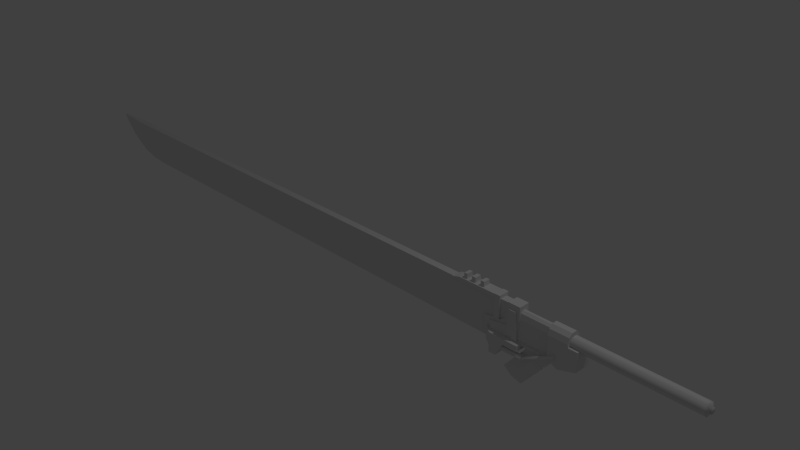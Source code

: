 # Source: SwordForRender_001.blend  (saved by Blender 2.76.0; exported with 4.5.12 LTS)
import bpy
from mathutils import Matrix  # noqa: F401  (used for matrix-valued properties, if any)

bpy.ops.wm.read_factory_settings(use_empty=True)
scene = bpy.context.scene
scene.name = 'Scene'

# ---- collections
col_collection_1 = bpy.data.collections.new('Collection 1'); scene.collection.children.link(col_collection_1)

# ---- materials (node trees are filled in below, after node groups)
mat_material = bpy.data.materials.new('Material')
mat_material.alpha_threshold = 0.0
mat_material.use_transparent_shadow = False
mat_material.roughness = 0.5
mat_material.line_color = (0.0, 0.0, 0.0, 1.0)

# ---- material node trees

# ---- world
world_world = bpy.data.worlds.new('World'); scene.world = world_world
world_world.color = (0.05088, 0.05088, 0.05088)
world_world.use_sun_shadow = False
world_world.sun_shadow_jitter_overblur = 0.0
world_world.cycles.sampling_method = 'MANUAL'
world_world.cycles.sample_map_resolution = 256

# ---- cameras
cam_camera = bpy.data.cameras.new('Camera')
cam_camera.clip_end = 100.0
cam_camera.lens = 35.0
cam_camera.sensor_width = 32.0
cam_camera.sensor_height = 18.0
cam_camera.ortho_scale = 7.314
cam_camera.dof.focus_distance = 0.0
cam_camera.dof.aperture_fstop = 128.0

# ---- lights
light_lamp = bpy.data.lights.new('Lamp', 'POINT')
light_lamp.transmission_factor = 0.0
light_lamp.cutoff_distance = 30.0
light_lamp.energy = 100.0
light_lamp.shadow_buffer_clip_start = 1.001
light_lamp.shadow_soft_size = 0.1
light_lamp.shadow_maximum_resolution = 0.006
light_lamp.use_absolute_resolution = True
light_lamp.cycles.use_multiple_importance_sampling = False

# ---- meshes
me_cylinder_001 = bpy.data.meshes.new('Cylinder.001')
me_cylinder_001.from_pydata([(0.0, 0.08, -0.13), (9.649e-08, 0.08, 1.408), (0.06928, 0.04, -0.13), (0.06928, 0.04, 1.408), (0.06928, -0.04, -0.13), (0.06928, -0.04, 1.408), (-6.994e-09, -0.08, -0.13), (8.95e-08, -0.08, 1.408), (-0.06928, -0.04, -0.13), (-0.06928, -0.04, 1.408), (-0.06928, 0.04, -0.13), (-0.06928, 0.04, 1.408), (0.06928, 0.04, 1.448), (5.479e-08, 0.08, 1.448), (0.06928, -0.04, 1.448), (4.779e-08, -0.08, 1.448), (-0.06928, -0.04, 1.448), (-0.06928, 0.04, 1.448), (0.03411, 0.01969, 1.458), (5.256e-08, 0.03939, 1.458), (0.03411, -0.01969, 1.458), (4.912e-08, -0.03939, 1.458), (-0.03411, -0.01969, 1.458), (-0.03411, 0.01969, 1.458), (0.03411, 0.01969, 1.48), (8.405e-08, 0.03939, 1.48), (0.03411, -0.01969, 1.48), (8.061e-08, -0.03939, 1.48), (-0.03411, -0.01969, 1.48), (-0.03411, 0.01969, 1.48)], [], [(0, 1, 3, 2), (2, 3, 5, 4), (4, 5, 7, 6), (6, 7, 9, 8), (9, 7, 15, 16), (10, 11, 1, 0), (8, 9, 11, 10), (17, 16, 22, 23), (5, 3, 12, 14), (11, 9, 16, 17), (3, 1, 13, 12), (7, 5, 14, 15), (1, 11, 17, 13), (19, 23, 29, 25), (15, 14, 20, 21), (12, 13, 19, 18), (13, 17, 23, 19), (16, 15, 21, 22), (14, 12, 18, 20), (24, 25, 29, 28, 27, 26), (22, 21, 27, 28), (20, 18, 24, 26), (23, 22, 28, 29), (21, 20, 26, 27), (18, 19, 25, 24)])
me_cylinder_001.polygons.foreach_set('use_smooth', [True] * 25)
me_cylinder_001.use_remesh_preserve_volume = False
me_cylinder_001.use_remesh_preserve_attributes = False
me_cylinder_001.use_mirror_vertex_groups = False
me_cylinder_001.update()
me_cube_008 = bpy.data.meshes.new('Cube.008')
me_cube_008.from_pydata([(-1.0, -1.0, -1.0), (-1.0, -1.0, 1.07), (-1.0, 1.0, -1.0), (-1.0, 1.0, 1.07), (2.547, -1.0, -1.0), (2.547, -1.0, 1.326), (2.547, 1.0, -1.0), (2.547, 1.0, 1.326), (0.2894, 1.0, 1.07), (0.2894, 1.0, -1.698), (0.2894, -1.0, 1.07), (0.2894, -1.0, -1.698), (1.418, 1.0, 1.326), (1.418, -1.0, -1.349), (1.418, 1.0, -1.349), (1.418, -1.0, 1.326), (-1.057, -1.0, 1.667), (-1.057, 1.0, 1.667), (0.2321, -1.0, 1.667), (0.2321, 1.0, 1.667), (1.361, -1.0, 1.667), (1.361, 1.0, 1.667), (-1.057, -0.7978, 2.323), (-1.057, 0.7978, 2.323), (0.2321, -0.7978, 2.323), (0.2321, 0.7978, 2.323), (1.361, -0.7978, 2.323), (1.361, 0.7978, 2.323), (-1.057, -0.3426, 2.694), (-1.057, 0.3426, 2.694), (0.2321, -0.3426, 2.694), (0.2321, 0.3426, 2.694), (1.361, -0.3426, 2.694), (1.361, 0.3426, 2.694)], [], [(1, 3, 2, 0), (12, 7, 6, 14), (7, 5, 4, 6), (10, 1, 0, 11), (13, 14, 6, 4), (15, 12, 21, 20), (12, 8, 19, 21), (0, 2, 9, 11), (15, 10, 11, 13), (3, 8, 9, 2), (5, 15, 13, 4), (5, 7, 12, 15), (11, 9, 14, 13), (8, 12, 14, 9), (18, 20, 26, 24), (21, 19, 25, 27), (10, 15, 20, 18), (3, 1, 16, 17), (8, 3, 17, 19), (1, 10, 18, 16), (25, 23, 29, 31), (26, 27, 33, 32), (16, 18, 24, 22), (20, 21, 27, 26), (19, 17, 23, 25), (17, 16, 22, 23), (30, 31, 29, 28), (32, 33, 31, 30), (23, 22, 28, 29), (27, 25, 31, 33), (24, 26, 32, 30), (22, 24, 30, 28)])
me_cube_008.use_remesh_preserve_volume = False
me_cube_008.use_remesh_preserve_attributes = False
me_cube_008.use_mirror_vertex_groups = False
me_cube_008.update()
me_cube_007 = bpy.data.meshes.new('Cube.007')
me_cube_007.from_pydata([(-1.319, -0.4902, -1.0), (-1.319, -0.4902, 1.0), (-1.319, 0.4902, -1.0), (-1.319, 0.4902, 1.0), (2.789, -0.4902, -1.0), (2.789, -0.4902, 1.0), (2.789, 0.4902, -1.0), (2.789, 0.4902, 1.0), (-1.319, -0.3594, 1.527), (-1.319, 0.3594, 1.527), (2.789, 0.3594, 1.527), (2.789, -0.3594, 1.527), (-1.319, -0.09477, 1.708), (-1.319, 0.09477, 1.708), (2.789, 0.09477, 1.708), (2.789, -0.09477, 1.708)], [], [(3, 7, 6, 2), (5, 1, 0, 4), (7, 3, 9, 10), (8, 11, 15, 12), (1, 5, 11, 8), (15, 14, 13, 12), (10, 9, 13, 14)])
me_cube_007.use_remesh_preserve_volume = False
me_cube_007.use_remesh_preserve_attributes = False
me_cube_007.use_mirror_vertex_groups = False
me_cube_007.update()
me_cube_006 = bpy.data.meshes.new('Cube.006')
me_cube_006.from_pydata([(-11.08, -0.175, -1.0), (-11.08, -0.8888, 1.0), (-11.08, 0.175, -1.0), (-11.08, 0.8888, 1.0), (1.0, -0.175, -1.0), (1.0, -0.8888, 1.0), (1.0, 0.175, -1.0), (1.0, 0.8888, 1.0), (-8.229, 0.8888, 1.0), (-8.229, 0.175, -1.0), (-8.229, -0.8888, 1.0), (-8.229, -0.175, -1.0), (-7.588, 0.8888, 1.0), (-7.588, -0.175, -1.0), (-7.588, 0.175, -1.0), (-7.588, -0.8888, 1.0), (-5.03, 0.8888, 1.0), (-5.03, -0.175, -1.0), (-5.03, 0.175, -1.0), (-5.03, -0.8888, 1.0), (-4.252, 0.8888, 1.0), (-4.252, -0.175, -1.0), (-4.252, 0.175, -1.0), (-4.252, -0.8888, 1.0), (-4.511, 0.175, -0.8259), (-4.771, 0.175, -0.8259), (-4.511, -0.8888, 1.0), (-4.771, -0.8888, 1.0), (-4.771, 0.8888, 1.0), (-4.511, 0.8888, 1.0), (-4.771, -0.175, -0.8259), (-4.511, -0.175, -0.8259), (-7.802, 0.175, -0.8259), (-8.016, 0.175, -0.8259), (-7.802, -0.8888, 1.0), (-8.016, -0.8888, 1.0), (-8.016, 0.8888, 1.0), (-7.802, 0.8888, 1.0), (-8.016, -0.175, -0.8259), (-7.802, -0.175, -0.8259), (-11.08, -0.8888, -1.192e-06), (-11.08, 0.8888, -1.132e-06), (1.0, 0.8888, 2.384e-07), (1.0, -0.8888, 2.384e-07), (-8.229, -0.8888, -8.345e-07), (-8.229, 0.8888, -8.345e-07), (-7.588, -0.8888, -7.749e-07), (-7.588, 0.8888, -7.749e-07), (-5.03, -0.8888, -4.768e-07), (-5.03, 0.8888, -4.768e-07), (-4.252, -0.8888, -3.576e-07), (-4.252, 0.8888, -3.576e-07), (-4.771, 0.8888, 0.08707), (-4.511, 0.8888, 0.08707), (-4.511, -0.8888, 0.08707), (-4.771, -0.8888, 0.08707), (-8.016, 0.8888, 0.08707), (-7.802, 0.8888, 0.08707), (-7.802, -0.8888, 0.08707), (-8.016, -0.8888, 0.08707)], [], [(40, 41, 2, 0), (51, 42, 6, 22), (44, 40, 0, 11), (21, 22, 6, 4), (10, 8, 3, 1), (35, 36, 8, 10), (0, 2, 9, 11), (59, 44, 11, 38), (41, 45, 9, 2), (48, 46, 13, 17), (19, 16, 12, 15), (39, 32, 14, 13), (57, 47, 14, 32), (27, 28, 16, 19), (55, 48, 17, 30), (13, 14, 18, 17), (47, 49, 18, 14), (43, 50, 21, 4), (31, 24, 22, 21), (53, 51, 22, 24), (49, 52, 25, 18), (52, 53, 24, 25), (17, 18, 25, 30), (30, 25, 24, 31), (50, 54, 31, 21), (54, 55, 30, 31), (23, 20, 29, 26), (26, 29, 28, 27), (45, 56, 33, 9), (56, 57, 32, 33), (11, 9, 33, 38), (38, 33, 32, 39), (46, 58, 39, 13), (58, 59, 38, 39), (15, 12, 37, 34), (34, 37, 36, 35), (34, 35, 59, 58), (15, 34, 58, 46), (36, 37, 57, 56), (8, 36, 56, 45), (26, 27, 55, 54), (23, 26, 54, 50), (28, 29, 53, 52), (16, 28, 52, 49), (29, 20, 51, 53), (5, 23, 50, 43), (12, 16, 49, 47), (27, 19, 48, 55), (37, 12, 47, 57), (19, 15, 46, 48), (3, 8, 45, 41), (35, 10, 44, 59), (10, 1, 40, 44), (20, 7, 42, 51), (1, 3, 41, 40)])
me_cube_006.use_remesh_preserve_volume = False
me_cube_006.use_remesh_preserve_attributes = False
me_cube_006.use_mirror_vertex_groups = False
me_cube_006.update()
me_cylinder = bpy.data.meshes.new('Cylinder')
me_cylinder.from_pydata([(-0.1271, -0.0895, -0.2605), (0.181, -0.0895, -0.2605), (-0.1271, -0.1057, -0.2885), (0.181, -0.1057, -0.2885), (-0.1271, -0.1381, -0.2885), (0.181, -0.1381, -0.2885), (-0.1271, -0.1543, -0.2605), (0.181, -0.1543, -0.2605), (-0.1271, -0.1381, -0.2324), (0.181, -0.1381, -0.2324), (-0.1271, -0.1057, -0.2324), (0.181, -0.1057, -0.2324), (0.2232, -0.1057, -0.2885), (0.2232, -0.0895, -0.2605), (0.2232, -0.1381, -0.2885), (0.2232, -0.1543, -0.2605), (0.2232, -0.1381, -0.2324), (0.2232, -0.1057, -0.2324), (0.2232, -0.1105, -0.2801), (0.2232, -0.09917, -0.2605), (0.2232, -0.1332, -0.2801), (0.2232, -0.1446, -0.2605), (0.2232, -0.1332, -0.2408), (0.2232, -0.1105, -0.2408), (0.6001, -0.1105, -0.08546), (0.6001, -0.09917, -0.06578), (0.6001, -0.1332, -0.08546), (0.6001, -0.1446, -0.06578), (0.6001, -0.1332, -0.04611), (0.6001, -0.1105, -0.04611), (0.6437, -0.1105, -0.05959), (0.625, -0.09917, -0.05336), (0.6437, -0.1332, -0.05959), (0.625, -0.1446, -0.05336), (0.6063, -0.1332, -0.04713), (0.6063, -0.1105, -0.04713), (0.6455, -0.1148, -0.04867), (0.6275, -0.1016, -0.05273), (0.6444, -0.1309, -0.03269), (0.6253, -0.1338, -0.02076), (0.6073, -0.1206, -0.02481), (0.6084, -0.1045, -0.0408), (0.6455, 0.0, -0.04867), (0.6275, 0.0, -0.05273), (0.6444, 0.0, -0.03269), (0.6253, 0.0, -0.02076), (0.6073, 0.0, -0.02481), (0.6084, 0.0, -0.0408)], [], [(0, 1, 3, 2), (2, 3, 5, 4), (4, 5, 7, 6), (6, 7, 9, 8), (5, 3, 12, 14), (10, 11, 1, 0), (8, 9, 11, 10), (12, 13, 19, 18), (11, 9, 16, 17), (3, 1, 13, 12), (7, 5, 14, 15), (1, 11, 17, 13), (9, 7, 15, 16), (23, 22, 28, 29), (13, 17, 23, 19), (16, 15, 21, 22), (14, 12, 18, 20), (17, 16, 22, 23), (15, 14, 20, 21), (25, 29, 35, 31), (21, 20, 26, 27), (18, 19, 25, 24), (19, 23, 29, 25), (22, 21, 27, 28), (20, 18, 24, 26), (35, 34, 40, 41), (28, 27, 33, 34), (26, 24, 30, 32), (29, 28, 34, 35), (27, 26, 32, 33), (24, 25, 31, 30), (37, 41, 47, 43), (33, 32, 38, 39), (30, 31, 37, 36), (31, 35, 41, 37), (34, 33, 39, 40), (32, 30, 36, 38), (40, 39, 45, 46), (38, 36, 42, 44), (41, 40, 46, 47), (39, 38, 44, 45), (36, 37, 43, 42)])
me_cylinder.use_remesh_preserve_volume = False
me_cylinder.use_remesh_preserve_attributes = False
me_cylinder.use_mirror_vertex_groups = False
me_cylinder.update()
me_cube_004 = bpy.data.meshes.new('Cube.004')
me_cube_004.from_pydata([(-1.0, -1.304, -1.0), (-1.0, -1.304, 1.755), (-1.0, 2.695, -1.0), (-1.0, 2.695, 1.755), (0.9734, -2.695, -1.0), (0.9734, -2.695, 1.755), (0.9734, 2.695, -1.0), (0.9734, 2.695, 1.755), (2.065, 2.695, 1.755), (2.065, 2.695, -1.0), (2.065, -2.695, 1.755), (2.065, -2.695, -1.0), (0.9734, -2.695, -2.595), (0.9734, 2.695, -2.595), (2.065, -2.695, -2.595), (2.065, 2.695, -2.595), (4.245, 2.695, 1.755), (3.495, 2.695, -1.0), (4.245, -2.695, 1.755), (3.495, -2.695, -1.0), (2.563, -2.695, -2.595), (2.563, 2.695, -2.595), (-1.0, -1.304, 0.4778), (-1.0, 2.695, 0.4778), (0.9734, 2.695, 0.4778), (0.9734, -2.695, 0.4778), (2.065, 2.695, 0.4778), (2.065, -2.695, 0.4778), (4.245, 2.695, 0.4778), (4.245, -2.695, 0.4778), (7.636, 2.695, 1.755), (7.636, -2.695, 1.755), (7.636, 2.695, 0.4778), (7.636, -2.695, 0.4778)], [], [(22, 23, 2, 0), (23, 24, 6, 2), (4, 6, 13, 12), (25, 22, 0, 4), (0, 2, 6, 4), (5, 7, 3, 1), (11, 14, 20, 19), (7, 5, 10, 8), (24, 7, 8, 26), (25, 4, 11, 27), (12, 13, 15, 14), (6, 9, 15, 13), (11, 4, 12, 14), (8, 10, 18, 16), (28, 29, 19, 17), (17, 19, 20, 21), (27, 11, 19, 29), (26, 8, 16, 28), (14, 15, 21, 20), (15, 9, 17, 21), (9, 26, 28, 17), (10, 27, 29, 18), (28, 16, 30, 32), (5, 25, 27, 10), (6, 24, 26, 9), (5, 1, 22, 25), (3, 7, 24, 23), (1, 3, 23, 22), (30, 31, 33, 32), (16, 18, 31, 30), (18, 29, 33, 31), (29, 28, 32, 33)])
me_cube_004.use_remesh_preserve_volume = False
me_cube_004.use_remesh_preserve_attributes = False
me_cube_004.use_mirror_vertex_groups = False
me_cube_004.update()
me_cube_003 = bpy.data.meshes.new('Cube.003')
me_cube_003.from_pydata([(-1.0, -0.5769, -1.502), (-1.0, -1.106, 1.0), (-1.0, 0.5769, -1.502), (-1.0, 1.106, 1.0), (1.722, -0.8781, -0.723), (1.722, -1.106, 1.408), (1.722, 0.8781, -0.723), (1.722, 1.106, 1.408), (3.421, 1.106, 1.0), (3.421, 0.8781, -0.723), (3.421, -1.106, 1.0), (3.421, -0.8781, -0.723), (2.077, 1.106, 3.917), (2.077, -1.106, 3.917), (3.066, 1.106, 3.917), (3.066, -1.106, 3.917), (1.487, 1.106, 1.372), (1.487, 0.5769, -1.502), (1.487, -1.106, 1.372), (1.487, -0.5769, -1.502), (-1.0, -1.03, -0.3673), (-1.0, 1.03, -0.3673), (1.722, 1.106, -0.04905), (1.722, -1.106, -0.04905), (3.421, 1.106, -0.178), (3.421, -1.106, -0.178), (1.487, -1.065, -0.2495), (1.487, 1.065, -0.2495), (8.478, 1.106, -0.178), (8.478, 0.8781, -0.723), (8.478, -1.106, -0.178), (8.478, -0.8781, -0.723)], [], [(20, 21, 2, 0), (27, 22, 6, 17), (4, 6, 9, 11), (26, 20, 0, 19), (19, 17, 6, 4), (18, 16, 3, 1), (11, 9, 29, 31), (10, 8, 14, 15), (22, 7, 8, 24), (23, 4, 11, 25), (12, 13, 15, 14), (7, 5, 13, 12), (5, 10, 15, 13), (8, 7, 12, 14), (5, 7, 16, 18), (0, 2, 17, 19), (23, 26, 19, 4), (21, 27, 17, 2), (3, 16, 27, 21), (5, 18, 26, 23), (5, 23, 25, 10), (6, 22, 24, 9), (8, 10, 25, 24), (18, 1, 20, 26), (16, 7, 22, 27), (1, 3, 21, 20), (28, 30, 31, 29), (24, 25, 30, 28), (25, 11, 31, 30), (9, 24, 28, 29)])
me_cube_003.use_remesh_preserve_volume = False
me_cube_003.use_remesh_preserve_attributes = False
me_cube_003.use_mirror_vertex_groups = False
me_cube_003.update()
me_cube_002 = bpy.data.meshes.new('Cube.002')
me_cube_002.from_pydata([(-0.0837, -0.07475, -0.2946), (-0.0837, -0.07475, 0.0837), (-0.0837, 0.07475, -0.2946), (-0.0837, 0.07475, 0.0837), (-0.001949, -0.07475, -0.2946), (-0.001949, -0.07475, 0.0837), (-0.001949, 0.07475, -0.2946), (-0.001949, 0.07475, 0.0837), (-0.0837, -0.07475, -0.2206), (-0.0837, 0.07475, -0.2206), (-0.001949, 0.07475, -0.2206), (-0.001949, -0.07475, -0.2206), (0.07596, 0.07475, -0.1764), (0.07596, 0.07475, -0.2946), (0.07596, -0.07475, -0.1764), (0.07596, -0.07475, -0.2946), (0.2869, 0.07475, -0.1764), (0.2869, 0.07475, -0.2946), (0.2869, -0.07475, -0.1764), (0.2869, -0.07475, -0.2946), (0.1209, -0.07475, 0.06097), (0.1209, 0.07475, 0.06097), (0.2869, -0.07475, 0.06097), (0.2869, 0.07475, 0.06097), (-0.2246, 0.07475, -0.2511), (-0.2246, 0.07475, -0.2946), (-0.2246, -0.07475, -0.2946), (-0.2246, -0.07475, -0.2511), (-0.1072, -0.07475, -0.2946), (-0.1072, 0.07475, -0.2946), (-0.1072, -0.07475, -0.2257), (-0.1072, 0.07475, -0.2257), (-0.2246, 0.04954, -0.4622), (-0.2246, -0.04954, -0.4622), (-0.1072, -0.04954, -0.4622), (-0.1072, 0.04954, -0.4622), (-0.1659, -0.07475, -0.2946), (-0.205, -0.07475, -0.2946), (-0.1659, -0.07475, -0.2384), (-0.205, -0.07475, -0.2469), (-0.1659, 0.07475, -0.2384), (-0.205, 0.07475, -0.2469), (-0.205, 0.07475, -0.2946), (-0.1659, 0.07475, -0.2946), (-0.1659, -0.04954, -0.4622), (-0.205, -0.04954, -0.4622), (-0.205, 0.04954, -0.4622), (-0.1659, 0.04954, -0.4622), (-0.1747, -0.01417, -0.665), (-0.1962, -0.01417, -0.665), (-0.1962, 0.01417, -0.665), (-0.1747, 0.01417, -0.665)], [], [(43, 29, 35, 47), (9, 10, 6, 2), (6, 10, 12, 13), (11, 8, 0, 4), (0, 2, 6, 4), (5, 7, 3, 1), (5, 1, 8, 11), (7, 5, 11, 10), (3, 7, 10, 9), (1, 3, 9, 8), (12, 14, 20, 21), (11, 4, 15, 14), (10, 11, 14, 12), (4, 6, 13, 15), (16, 18, 19, 17), (14, 15, 19, 18), (15, 13, 17, 19), (13, 12, 16, 17), (21, 20, 22, 23), (14, 18, 22, 20), (16, 12, 21, 23), (18, 16, 23, 22), (27, 24, 25, 26), (37, 39, 27, 26), (39, 41, 24, 27), (41, 42, 25, 24), (9, 2, 29, 31), (8, 9, 31, 30), (0, 8, 30, 28), (2, 0, 28, 29), (46, 45, 33, 32), (26, 25, 32, 33), (37, 26, 33, 45), (29, 28, 34, 35), (28, 36, 44, 34), (36, 37, 45, 44), (35, 34, 44, 47), (46, 47, 51, 50), (31, 29, 43, 40), (40, 43, 42, 41), (30, 31, 40, 38), (38, 40, 41, 39), (28, 30, 38, 36), (36, 38, 39, 37), (25, 42, 46, 32), (42, 43, 47, 46), (51, 48, 49, 50), (44, 45, 49, 48), (47, 44, 48, 51), (45, 46, 50, 49)])
me_cube_002.use_remesh_preserve_volume = False
me_cube_002.use_remesh_preserve_attributes = False
me_cube_002.use_mirror_vertex_groups = False
me_cube_002.update()
me_cube_001 = bpy.data.meshes.new('Cube.001')
me_cube_001.from_pydata([(-0.07017, -0.07017, -0.07017), (-0.07017, -0.07017, -0.02076), (-0.07017, 0.07017, -0.07017), (-0.07017, 0.07017, -0.02076), (0.4863, -0.07017, -0.07017), (0.4863, -0.07017, -0.02076), (0.4863, 0.07017, -0.07017), (0.4863, 0.07017, -0.02076), (-0.1839, -0.07017, -0.07017), (-0.1839, -0.07017, -0.05507), (-0.1839, 0.07017, -0.05507), (-0.1839, 0.07017, -0.07017), (-0.02034, 0.07017, -0.02076), (-0.02034, 0.07017, -0.07017), (-0.02034, -0.07017, -0.02076), (-0.02034, -0.07017, -0.07017), (0.02535, 0.07017, -0.02076), (0.02535, -0.07017, -0.07017), (0.02535, 0.07017, -0.07017), (0.02535, -0.07017, -0.02076), (0.09595, 0.07017, -0.02076), (0.09595, -0.07017, -0.07017), (0.09595, 0.07017, -0.07017), (0.09595, -0.07017, -0.02076), (0.152, 0.07017, -0.02076), (0.152, -0.07017, -0.07017), (0.152, 0.07017, -0.07017), (0.152, -0.07017, -0.02076), (0.2293, 0.07017, -0.02076), (0.2293, -0.07017, -0.07017), (0.2293, 0.07017, -0.07017), (0.2293, -0.07017, -0.02076), (0.282, 0.07017, -0.02076), (0.282, -0.07017, -0.07017), (0.282, 0.07017, -0.07017), (0.282, -0.07017, -0.02076), (-0.07017, -0.04468, -0.02076), (-0.07017, 0.04468, -0.02076), (-0.07017, 0.04468, -0.07017), (-0.07017, -0.04468, -0.07017), (0.4863, 0.04468, -0.02076), (0.4863, -0.04468, -0.02076), (0.4863, -0.04468, -0.07017), (0.4863, 0.04468, -0.07017), (-0.1839, -0.04468, -0.05507), (-0.1839, 0.04468, -0.05507), (-0.1839, 0.04468, -0.07017), (-0.1839, -0.04468, -0.07017), (-0.02034, 0.04468, -0.02076), (-0.02034, -0.04468, -0.02076), (-0.02034, 0.04468, -0.07017), (-0.02034, -0.04468, -0.07017), (0.02535, 0.04468, -0.02076), (0.02535, -0.04468, -0.02076), (0.02535, 0.04468, -0.07017), (0.02535, -0.04468, -0.07017), (0.09595, 0.04468, -0.02076), (0.09595, -0.04468, -0.02076), (0.09595, 0.04468, -0.07017), (0.09595, -0.04468, -0.07017), (0.152, 0.04468, -0.02076), (0.152, -0.04468, -0.02076), (0.152, 0.04468, -0.07017), (0.152, -0.04468, -0.07017), (0.2293, 0.04468, -0.02076), (0.2293, -0.04468, -0.02076), (0.2293, 0.04468, -0.07017), (0.2293, -0.04468, -0.07017), (0.282, 0.04468, -0.02076), (0.282, -0.04468, -0.02076), (0.282, 0.04468, -0.07017), (0.282, -0.04468, -0.07017), (-0.02034, 0.04468, 0.04585), (-0.02034, -0.04468, 0.04585), (0.02535, 0.04468, 0.04585), (0.02535, -0.04468, 0.04585), (0.09595, 0.04468, 0.04585), (0.09595, -0.04468, 0.04585), (0.152, 0.04468, 0.04585), (0.152, -0.04468, 0.04585), (0.2293, 0.04468, 0.04585), (0.2293, -0.04468, 0.04585), (0.282, 0.04468, 0.04585), (0.282, -0.04468, 0.04585)], [], [(3, 2, 11, 10), (32, 7, 6, 34), (14, 1, 0, 15), (70, 34, 6, 43), (48, 12, 3, 37), (45, 10, 11, 46), (0, 1, 9, 8), (39, 0, 8, 47), (37, 3, 10, 45), (52, 16, 12, 48), (38, 2, 13, 50), (19, 14, 15, 17), (3, 12, 13, 2), (23, 19, 17, 21), (56, 20, 16, 52), (50, 13, 18, 54), (12, 16, 18, 13), (60, 24, 20, 56), (27, 23, 21, 25), (54, 18, 22, 58), (16, 20, 22, 18), (31, 27, 25, 29), (64, 28, 24, 60), (58, 22, 26, 62), (20, 24, 26, 22), (68, 32, 28, 64), (35, 31, 29, 33), (62, 26, 30, 66), (24, 28, 30, 26), (5, 35, 33, 4), (40, 7, 32, 68), (66, 30, 34, 70), (28, 32, 34, 30), (29, 67, 71, 33), (67, 66, 70, 71), (5, 41, 69, 35), (41, 40, 68, 69), (25, 63, 67, 29), (63, 62, 66, 67), (35, 69, 65, 31), (52, 48, 72, 74), (21, 59, 63, 25), (59, 58, 62, 63), (31, 65, 61, 27), (65, 64, 60, 61), (17, 55, 59, 21), (55, 54, 58, 59), (27, 61, 57, 23), (56, 57, 77, 76), (15, 51, 55, 17), (51, 50, 54, 55), (23, 57, 53, 19), (57, 56, 52, 53), (0, 39, 51, 15), (39, 38, 50, 51), (19, 53, 49, 14), (49, 53, 75, 73), (1, 36, 44, 9), (36, 37, 45, 44), (2, 38, 46, 11), (38, 39, 47, 46), (9, 44, 47, 8), (44, 45, 46, 47), (14, 49, 36, 1), (49, 48, 37, 36), (33, 71, 42, 4), (71, 70, 43, 42), (83, 82, 80, 81), (79, 78, 76, 77), (75, 74, 72, 73), (61, 60, 78, 79), (65, 69, 83, 81), (64, 65, 81, 80), (68, 64, 80, 82), (57, 61, 79, 77), (69, 68, 82, 83), (48, 49, 73, 72), (60, 56, 76, 78), (53, 52, 74, 75)])
me_cube_001.use_remesh_preserve_volume = False
me_cube_001.use_remesh_preserve_attributes = False
me_cube_001.use_mirror_vertex_groups = False
me_cube_001.update()
me_cube = bpy.data.meshes.new('Cube')
me_cube.from_pydata([(2.505, 0.01032, -0.297), (2.505, -0.01032, -0.297), (-5.192, -0.01032, -0.297), (-5.192, 0.01032, -0.297), (2.505, 0.05005, 0.297), (2.505, -0.05005, 0.297), (-5.192, -0.05005, 0.297), (-5.192, 0.05005, 0.297), (-6.322, -0.01032, 0.2363), (-6.322, 0.01032, 0.2363), (-6.348, -0.01032, 0.297), (-6.348, 0.01032, 0.297), (2.505, 0.05005, 0.0), (2.505, -0.05005, 0.0), (-5.192, -0.05005, 0.0), (-5.192, 0.05005, 0.0), (-6.335, -0.01032, 0.2667), (-6.335, 0.01032, 0.2667), (-5.77, -0.05005, 0.297), (-5.757, -0.01032, -0.2105), (-5.77, 0.05005, 0.297), (-5.757, 0.01032, -0.2105), (-5.764, 0.05005, 0.06967), (-5.764, -0.05005, 0.06967), (-6.059, -0.03018, 0.297), (-6.059, 0.03018, 0.297), (-6.083, 0.01032, -0.0157), (-6.067, 0.03018, 0.1503), (-6.067, -0.03018, 0.1503), (-6.083, -0.01032, -0.0157), (-5.475, -0.01032, -0.2788), (-5.481, -0.05005, 0.297), (-5.481, 0.05005, 0.297), (-5.475, 0.01032, -0.2788), (-5.478, 0.05005, 0.02052), (-5.478, -0.05005, 0.02052)], [], [(0, 1, 2, 3), (4, 7, 6, 5), (13, 5, 6, 14), (28, 24, 10, 16), (12, 0, 3, 15), (16, 10, 11, 17), (24, 25, 11, 10), (27, 26, 9, 17), (26, 29, 8, 9), (25, 27, 17, 11), (8, 16, 17, 9), (4, 12, 15, 7), (29, 28, 16, 8), (1, 13, 14, 2), (0, 12, 13, 1), (30, 35, 23, 19), (32, 34, 22, 20), (33, 30, 19, 21), (34, 33, 21, 22), (31, 32, 20, 18), (35, 31, 18, 23), (19, 23, 28, 29), (20, 22, 27, 25), (21, 19, 29, 26), (22, 21, 26, 27), (18, 20, 25, 24), (23, 18, 24, 28), (14, 6, 31, 35), (6, 7, 32, 31), (15, 3, 33, 34), (3, 2, 30, 33), (7, 15, 34, 32), (2, 14, 35, 30)])
me_cube.materials.append(mat_material)
me_cube.use_remesh_preserve_volume = False
me_cube.use_remesh_preserve_attributes = False
me_cube.use_mirror_vertex_groups = False
me_cube.update()

# ---- objects
ob_cylinder_001 = bpy.data.objects.new('Cylinder.001', me_cylinder_001)
ob_cube_006 = bpy.data.objects.new('Cube.006', me_cube_008)
ob_cube_005 = bpy.data.objects.new('Cube.005', me_cube_007)
ob_cube_004 = bpy.data.objects.new('Cube.004', me_cube_006)
ob_cylinder = bpy.data.objects.new('Cylinder', me_cylinder)
ob_cube_003 = bpy.data.objects.new('Cube.003', me_cube_004)
ob_cube_002 = bpy.data.objects.new('Cube.002', me_cube_003)
ob_cube_001 = bpy.data.objects.new('Cube.001', me_cube_002)
ob_cube = bpy.data.objects.new('Cube', me_cube_001)
ob_blade = bpy.data.objects.new('blade', me_cube)
ob_lamp = bpy.data.objects.new('Lamp', light_lamp)
ob_camera = bpy.data.objects.new('Camera', cam_camera)

# ---- transforms, parenting, visibility, modifiers, constraints
ob_cylinder_001.location = (3.238, 0.0, 0.1701)
ob_cylinder_001.rotation_euler = (-0.0, 1.571, 0.0)
ob_cylinder_001.lineart.crease_threshold = 0.0
ob_cube_006.location = (2.991, 0.0, 0.0)
ob_cube_006.scale = (0.1088, 0.1088, 0.1088)
ob_cube_006.lineart.crease_threshold = 0.0
ob_cube_005.location = (2.6, 0.0, 0.02596)
ob_cube_005.scale = (0.1385, 0.1385, 0.1385)
ob_cube_005.lineart.crease_threshold = 0.0
ob_cube_004.location = (2.887, 0.0, 0.0)
ob_cube_004.rotation_euler = (0.0, -0.8878, 0.0)
ob_cube_004.scale = (0.07207, 0.07207, 0.1385)
ob_cube_004.lineart.crease_threshold = 0.0
ob_cylinder.location = (2.347, 0.0, 0.0)
ob_cylinder.lineart.crease_threshold = 0.0
_m = ob_cylinder.modifiers.new('Mirror', 'MIRROR')
_m.use_axis = (False, True, False)
_m.use_clip = True
ob_cube_003.location = (2.061, 0.0, -0.224)
ob_cube_003.scale = (0.05905, 0.05905, 0.05905)
ob_cube_003.lineart.crease_threshold = 0.0
ob_cube_002.location = (2.152, 0.0, -0.09351)
ob_cube_002.scale = (0.08745, 0.08745, 0.08745)
ob_cube_002.lineart.crease_threshold = 0.0
ob_cube_001.location = (2.181, 0.0, 0.2595)
ob_cube_001.lineart.crease_threshold = 0.0
ob_cube.location = (1.639, 0.0, 0.3563)
ob_cube.lineart.crease_threshold = 0.0
ob_blade.location = (-0.1651, 0.0, 0.0)
ob_blade.lock_rotations_4d = False
ob_blade.empty_display_type = 'ARROWS'
ob_blade.lineart.crease_threshold = 0.0
ob_lamp.location = (4.076, 1.005, 5.904)
ob_lamp.rotation_euler = (0.6503, 0.05522, 1.866)
ob_lamp.lock_rotations_4d = False
ob_lamp.empty_display_type = 'ARROWS'
ob_lamp.color = (0.0, 0.0, 0.0, 0.0)
ob_lamp.lineart.crease_threshold = 0.0
ob_camera.location = (7.481, -6.508, 5.344)
ob_camera.rotation_euler = (1.109, 0.01082, 0.8149)
ob_camera.lock_rotations_4d = False
ob_camera.empty_display_type = 'ARROWS'
ob_camera.color = (0.0, 0.0, 0.0, 0.0)
ob_camera.display_type = 'WIRE'
ob_camera.lineart.crease_threshold = 0.0

# ---- collection membership
col_collection_1.objects.link(ob_cylinder_001)
col_collection_1.objects.link(ob_cube_006)
col_collection_1.objects.link(ob_cube_005)
col_collection_1.objects.link(ob_cube_004)
col_collection_1.objects.link(ob_cylinder)
col_collection_1.objects.link(ob_cube_003)
col_collection_1.objects.link(ob_cube_002)
col_collection_1.objects.link(ob_cube_001)
col_collection_1.objects.link(ob_cube)
col_collection_1.objects.link(ob_blade)
col_collection_1.objects.link(ob_lamp)
col_collection_1.objects.link(ob_camera)

# ---- scene / render settings (as saved in the file)
scene.camera = ob_camera
scene.frame_start = 1; scene.frame_end = 250; scene.frame_set(1)
scene.render.engine = 'BLENDER_EEVEE_NEXT'
scene.render.resolution_percentage = 50
scene.render.dither_intensity = 0.0
scene.cycles.use_denoising = False
scene.cycles.samples = 10
scene.cycles.sampling_pattern = 'TABULATED_SOBOL'
scene.cycles.light_sampling_threshold = 0.0
scene.cycles.use_adaptive_sampling = False
scene.cycles.use_light_tree = False
scene.cycles.blur_glossy = 0.0
scene.cycles.pixel_filter_type = 'GAUSSIAN'
scene.cycles.sample_clamp_indirect = 0.0
scene.view_settings.view_transform = 'Standard'
bpy.context.view_layer.update()
